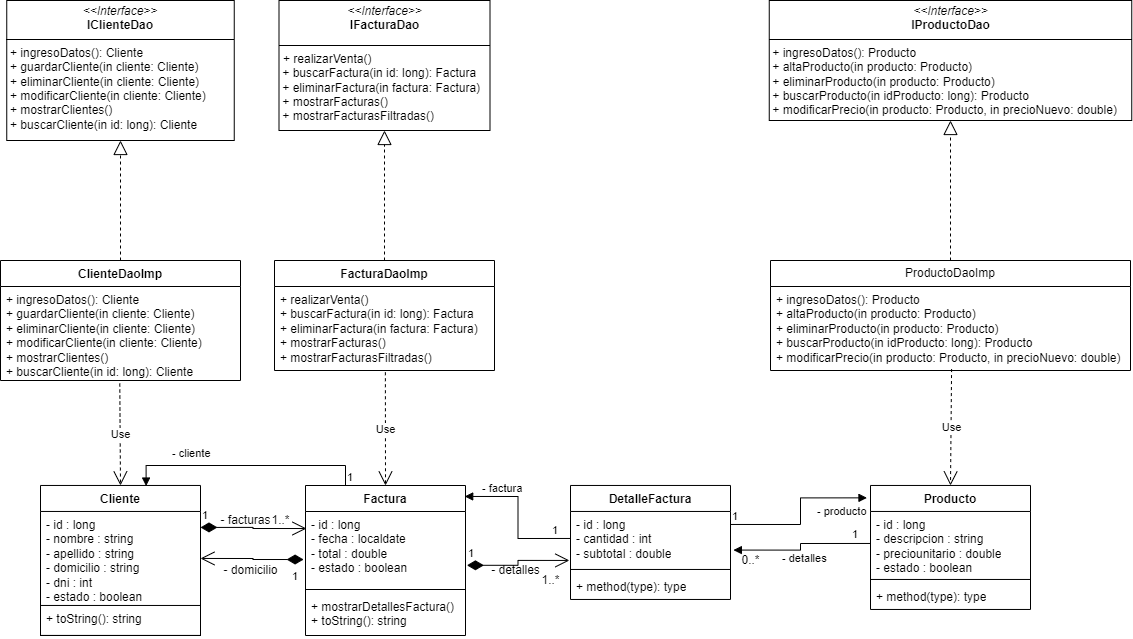

The diagram above was exported from draw.io. Its source (the exported page's mxGraphModel, read from the mxfile embedded in the PNG):
<mxGraphModel dx="1393" dy="796" grid="1" gridSize="10" guides="1" tooltips="1" connect="1" arrows="1" fold="1" page="1" pageScale="1" pageWidth="1169" pageHeight="827" math="0" shadow="0">
  <root>
    <mxCell id="0" />
    <mxCell id="1" parent="0" />
    <mxCell id="93tolyG1L441vwrdmuG5-1" value="Cliente" style="swimlane;fontStyle=1;align=center;verticalAlign=top;childLayout=stackLayout;horizontal=1;startSize=26;horizontalStack=0;resizeParent=1;resizeParentMax=0;resizeLast=0;collapsible=1;marginBottom=0;whiteSpace=wrap;html=1;" parent="1" vertex="1">
      <mxGeometry x="59" y="574.96" width="160" height="150" as="geometry" />
    </mxCell>
    <mxCell id="93tolyG1L441vwrdmuG5-2" value="- id : long&lt;div&gt;- nombre : string&lt;/div&gt;&lt;div&gt;- apellido : string&lt;/div&gt;&lt;div&gt;- domicilio : string&lt;/div&gt;&lt;div&gt;- dni : int&lt;/div&gt;&lt;div&gt;- estado : boolean&lt;/div&gt;" style="text;strokeColor=none;fillColor=none;align=left;verticalAlign=top;spacingLeft=4;spacingRight=4;overflow=hidden;rotatable=0;points=[[0,0.5],[1,0.5]];portConstraint=eastwest;whiteSpace=wrap;html=1;" parent="93tolyG1L441vwrdmuG5-1" vertex="1">
      <mxGeometry y="26" width="160" height="94" as="geometry" />
    </mxCell>
    <mxCell id="93tolyG1L441vwrdmuG5-22" value="+ toString(): string" style="text;strokeColor=default;fillColor=none;align=left;verticalAlign=top;spacingLeft=4;spacingRight=4;overflow=hidden;rotatable=0;points=[[0,0.5],[1,0.5]];portConstraint=eastwest;whiteSpace=wrap;html=1;strokeWidth=1;shadow=0;rounded=0;" parent="93tolyG1L441vwrdmuG5-1" vertex="1">
      <mxGeometry y="120" width="160" height="30" as="geometry" />
    </mxCell>
    <mxCell id="93tolyG1L441vwrdmuG5-5" value="Factura" style="swimlane;fontStyle=1;align=center;verticalAlign=top;childLayout=stackLayout;horizontal=1;startSize=26;horizontalStack=0;resizeParent=1;resizeParentMax=0;resizeLast=0;collapsible=1;marginBottom=0;whiteSpace=wrap;html=1;" parent="1" vertex="1">
      <mxGeometry x="324" y="575" width="160" height="150" as="geometry" />
    </mxCell>
    <mxCell id="93tolyG1L441vwrdmuG5-6" value="- id : long&lt;div&gt;- fecha : localdate&lt;/div&gt;&lt;div&gt;- total : double&lt;/div&gt;&lt;div&gt;- estado : boolean&lt;/div&gt;" style="text;strokeColor=none;fillColor=none;align=left;verticalAlign=top;spacingLeft=4;spacingRight=4;overflow=hidden;rotatable=0;points=[[0,0.5],[1,0.5]];portConstraint=eastwest;whiteSpace=wrap;html=1;" parent="93tolyG1L441vwrdmuG5-5" vertex="1">
      <mxGeometry y="26" width="160" height="74" as="geometry" />
    </mxCell>
    <mxCell id="93tolyG1L441vwrdmuG5-7" value="" style="line;strokeWidth=1;fillColor=none;align=left;verticalAlign=middle;spacingTop=-1;spacingLeft=3;spacingRight=3;rotatable=0;labelPosition=right;points=[];portConstraint=eastwest;strokeColor=inherit;" parent="93tolyG1L441vwrdmuG5-5" vertex="1">
      <mxGeometry y="100" width="160" height="8" as="geometry" />
    </mxCell>
    <mxCell id="93tolyG1L441vwrdmuG5-8" value="+ mostrarDetallesFactura()&lt;div&gt;+ toString(): string&lt;/div&gt;" style="text;strokeColor=none;fillColor=none;align=left;verticalAlign=top;spacingLeft=4;spacingRight=4;overflow=hidden;rotatable=0;points=[[0,0.5],[1,0.5]];portConstraint=eastwest;whiteSpace=wrap;html=1;" parent="93tolyG1L441vwrdmuG5-5" vertex="1">
      <mxGeometry y="108" width="160" height="42" as="geometry" />
    </mxCell>
    <mxCell id="93tolyG1L441vwrdmuG5-9" value="1" style="endArrow=open;html=1;endSize=12;startArrow=diamondThin;startSize=14;startFill=1;edgeStyle=orthogonalEdgeStyle;align=left;verticalAlign=bottom;rounded=0;exitX=1;exitY=0.17;exitDx=0;exitDy=0;entryX=0.006;entryY=0.23;entryDx=0;entryDy=0;entryPerimeter=0;exitPerimeter=0;" parent="1" source="93tolyG1L441vwrdmuG5-2" target="93tolyG1L441vwrdmuG5-6" edge="1">
      <mxGeometry x="-1" y="3" relative="1" as="geometry">
        <mxPoint x="179" y="844.96" as="sourcePoint" />
        <mxPoint x="359" y="834.96" as="targetPoint" />
      </mxGeometry>
    </mxCell>
    <mxCell id="93tolyG1L441vwrdmuG5-10" value="- facturas" style="text;html=1;align=center;verticalAlign=middle;resizable=0;points=[];autosize=1;strokeColor=none;fillColor=none;" parent="1" vertex="1">
      <mxGeometry x="229" y="594.96" width="70" height="30" as="geometry" />
    </mxCell>
    <mxCell id="93tolyG1L441vwrdmuG5-11" value="1..*" style="text;html=1;align=center;verticalAlign=middle;resizable=0;points=[];autosize=1;strokeColor=none;fillColor=none;" parent="1" vertex="1">
      <mxGeometry x="279" y="594.96" width="40" height="30" as="geometry" />
    </mxCell>
    <mxCell id="93tolyG1L441vwrdmuG5-12" value="- cliente" style="endArrow=block;endFill=1;html=1;edgeStyle=orthogonalEdgeStyle;align=left;verticalAlign=top;rounded=0;exitX=0.25;exitY=0;exitDx=0;exitDy=0;entryX=0.66;entryY=0.004;entryDx=0;entryDy=0;entryPerimeter=0;" parent="1" source="93tolyG1L441vwrdmuG5-5" target="93tolyG1L441vwrdmuG5-1" edge="1">
      <mxGeometry x="0.6247" y="-25" relative="1" as="geometry">
        <mxPoint x="403" y="554.96" as="sourcePoint" />
        <mxPoint x="138" y="554.96" as="targetPoint" />
        <Array as="points">
          <mxPoint x="364" y="555" />
          <mxPoint x="165" y="555" />
          <mxPoint x="165" y="576" />
        </Array>
        <mxPoint as="offset" />
      </mxGeometry>
    </mxCell>
    <mxCell id="93tolyG1L441vwrdmuG5-13" value="1" style="edgeLabel;resizable=0;html=1;align=left;verticalAlign=bottom;" parent="93tolyG1L441vwrdmuG5-12" connectable="0" vertex="1">
      <mxGeometry x="-1" relative="1" as="geometry" />
    </mxCell>
    <mxCell id="93tolyG1L441vwrdmuG5-14" value="1" style="endArrow=open;html=1;endSize=12;startArrow=diamondThin;startSize=14;startFill=1;edgeStyle=orthogonalEdgeStyle;align=left;verticalAlign=bottom;rounded=0;entryX=1;entryY=0.5;entryDx=0;entryDy=0;exitX=-0.012;exitY=0.649;exitDx=0;exitDy=0;exitPerimeter=0;" parent="1" source="93tolyG1L441vwrdmuG5-6" target="93tolyG1L441vwrdmuG5-2" edge="1">
      <mxGeometry x="-0.7489" y="26" relative="1" as="geometry">
        <mxPoint x="359" y="774.96" as="sourcePoint" />
        <mxPoint x="519" y="774.96" as="targetPoint" />
        <mxPoint as="offset" />
      </mxGeometry>
    </mxCell>
    <mxCell id="93tolyG1L441vwrdmuG5-15" value="- domicilio" style="text;html=1;align=center;verticalAlign=middle;resizable=0;points=[];autosize=1;strokeColor=none;fillColor=none;" parent="1" vertex="1">
      <mxGeometry x="229" y="644.96" width="80" height="30" as="geometry" />
    </mxCell>
    <mxCell id="93tolyG1L441vwrdmuG5-24" value="DetalleFactura" style="swimlane;fontStyle=1;align=center;verticalAlign=top;childLayout=stackLayout;horizontal=1;startSize=26;horizontalStack=0;resizeParent=1;resizeParentMax=0;resizeLast=0;collapsible=1;marginBottom=0;whiteSpace=wrap;html=1;" parent="1" vertex="1">
      <mxGeometry x="589" y="574.96" width="160" height="114" as="geometry" />
    </mxCell>
    <mxCell id="93tolyG1L441vwrdmuG5-25" value="- id : long&lt;div&gt;- cantidad : int&lt;/div&gt;&lt;div&gt;- subtotal : double&lt;/div&gt;" style="text;strokeColor=none;fillColor=none;align=left;verticalAlign=top;spacingLeft=4;spacingRight=4;overflow=hidden;rotatable=0;points=[[0,0.5],[1,0.5]];portConstraint=eastwest;whiteSpace=wrap;html=1;" parent="93tolyG1L441vwrdmuG5-24" vertex="1">
      <mxGeometry y="26" width="160" height="54" as="geometry" />
    </mxCell>
    <mxCell id="93tolyG1L441vwrdmuG5-26" value="" style="line;strokeWidth=1;fillColor=none;align=left;verticalAlign=middle;spacingTop=-1;spacingLeft=3;spacingRight=3;rotatable=0;labelPosition=right;points=[];portConstraint=eastwest;strokeColor=inherit;" parent="93tolyG1L441vwrdmuG5-24" vertex="1">
      <mxGeometry y="80" width="160" height="8" as="geometry" />
    </mxCell>
    <mxCell id="93tolyG1L441vwrdmuG5-27" value="+ method(type): type" style="text;strokeColor=none;fillColor=none;align=left;verticalAlign=top;spacingLeft=4;spacingRight=4;overflow=hidden;rotatable=0;points=[[0,0.5],[1,0.5]];portConstraint=eastwest;whiteSpace=wrap;html=1;" parent="93tolyG1L441vwrdmuG5-24" vertex="1">
      <mxGeometry y="88" width="160" height="26" as="geometry" />
    </mxCell>
    <mxCell id="93tolyG1L441vwrdmuG5-28" value="- factura" style="endArrow=block;endFill=1;html=1;edgeStyle=orthogonalEdgeStyle;align=left;verticalAlign=top;rounded=0;exitX=0;exitY=0.5;exitDx=0;exitDy=0;entryX=0.995;entryY=0.073;entryDx=0;entryDy=0;entryPerimeter=0;" parent="1" source="93tolyG1L441vwrdmuG5-25" target="93tolyG1L441vwrdmuG5-5" edge="1">
      <mxGeometry x="0.7865" y="-21" relative="1" as="geometry">
        <mxPoint x="379" y="754.96" as="sourcePoint" />
        <mxPoint x="489" y="583.96" as="targetPoint" />
        <mxPoint as="offset" />
      </mxGeometry>
    </mxCell>
    <mxCell id="93tolyG1L441vwrdmuG5-29" value="1" style="edgeLabel;resizable=0;html=1;align=left;verticalAlign=bottom;" parent="93tolyG1L441vwrdmuG5-28" connectable="0" vertex="1">
      <mxGeometry x="-1" relative="1" as="geometry">
        <mxPoint x="-20" as="offset" />
      </mxGeometry>
    </mxCell>
    <mxCell id="93tolyG1L441vwrdmuG5-30" value="Producto" style="swimlane;fontStyle=1;align=center;verticalAlign=top;childLayout=stackLayout;horizontal=1;startSize=26;horizontalStack=0;resizeParent=1;resizeParentMax=0;resizeLast=0;collapsible=1;marginBottom=0;whiteSpace=wrap;html=1;" parent="1" vertex="1">
      <mxGeometry x="889" y="574.96" width="160" height="124" as="geometry" />
    </mxCell>
    <mxCell id="93tolyG1L441vwrdmuG5-31" value="- id : long&lt;div&gt;- descripcion : string&lt;/div&gt;&lt;div&gt;- preciounitario : double&lt;/div&gt;&lt;div&gt;- estado : boolean&lt;/div&gt;" style="text;strokeColor=none;fillColor=none;align=left;verticalAlign=top;spacingLeft=4;spacingRight=4;overflow=hidden;rotatable=0;points=[[0,0.5],[1,0.5]];portConstraint=eastwest;whiteSpace=wrap;html=1;" parent="93tolyG1L441vwrdmuG5-30" vertex="1">
      <mxGeometry y="26" width="160" height="64" as="geometry" />
    </mxCell>
    <mxCell id="93tolyG1L441vwrdmuG5-32" value="" style="line;strokeWidth=1;fillColor=none;align=left;verticalAlign=middle;spacingTop=-1;spacingLeft=3;spacingRight=3;rotatable=0;labelPosition=right;points=[];portConstraint=eastwest;strokeColor=inherit;" parent="93tolyG1L441vwrdmuG5-30" vertex="1">
      <mxGeometry y="90" width="160" height="8" as="geometry" />
    </mxCell>
    <mxCell id="93tolyG1L441vwrdmuG5-33" value="+ method(type): type" style="text;strokeColor=none;fillColor=none;align=left;verticalAlign=top;spacingLeft=4;spacingRight=4;overflow=hidden;rotatable=0;points=[[0,0.5],[1,0.5]];portConstraint=eastwest;whiteSpace=wrap;html=1;" parent="93tolyG1L441vwrdmuG5-30" vertex="1">
      <mxGeometry y="98" width="160" height="26" as="geometry" />
    </mxCell>
    <mxCell id="93tolyG1L441vwrdmuG5-34" value="- producto" style="endArrow=block;endFill=1;html=1;edgeStyle=orthogonalEdgeStyle;align=left;verticalAlign=top;rounded=0;entryX=-0.022;entryY=0.1;entryDx=0;entryDy=0;entryPerimeter=0;exitX=0.998;exitY=0.241;exitDx=0;exitDy=0;exitPerimeter=0;" parent="1" source="93tolyG1L441vwrdmuG5-25" target="93tolyG1L441vwrdmuG5-30" edge="1">
      <mxGeometry x="0.3755" y="-1" relative="1" as="geometry">
        <mxPoint x="879" y="734.96" as="sourcePoint" />
        <mxPoint x="1039" y="734.96" as="targetPoint" />
        <mxPoint as="offset" />
      </mxGeometry>
    </mxCell>
    <mxCell id="93tolyG1L441vwrdmuG5-35" value="1" style="edgeLabel;resizable=0;html=1;align=left;verticalAlign=bottom;" parent="93tolyG1L441vwrdmuG5-34" connectable="0" vertex="1">
      <mxGeometry x="-1" relative="1" as="geometry" />
    </mxCell>
    <mxCell id="93tolyG1L441vwrdmuG5-37" value="1" style="endArrow=open;html=1;endSize=12;startArrow=diamondThin;startSize=14;startFill=1;edgeStyle=orthogonalEdgeStyle;align=left;verticalAlign=bottom;rounded=0;exitX=1.009;exitY=0.727;exitDx=0;exitDy=0;exitPerimeter=0;entryX=-0.007;entryY=0.907;entryDx=0;entryDy=0;entryPerimeter=0;" parent="1" source="93tolyG1L441vwrdmuG5-6" target="93tolyG1L441vwrdmuG5-25" edge="1">
      <mxGeometry x="-1" y="3" relative="1" as="geometry">
        <mxPoint x="549" y="714.96" as="sourcePoint" />
        <mxPoint x="709" y="714.96" as="targetPoint" />
      </mxGeometry>
    </mxCell>
    <mxCell id="93tolyG1L441vwrdmuG5-38" value="1..*" style="text;html=1;align=center;verticalAlign=middle;resizable=0;points=[];autosize=1;strokeColor=none;fillColor=none;" parent="1" vertex="1">
      <mxGeometry x="549" y="654.96" width="40" height="30" as="geometry" />
    </mxCell>
    <mxCell id="93tolyG1L441vwrdmuG5-39" value="- detalles" style="text;html=1;align=center;verticalAlign=middle;resizable=0;points=[];autosize=1;strokeColor=none;fillColor=none;" parent="1" vertex="1">
      <mxGeometry x="499" y="644.96" width="70" height="30" as="geometry" />
    </mxCell>
    <mxCell id="93tolyG1L441vwrdmuG5-42" value="- detalles" style="endArrow=block;endFill=1;html=1;edgeStyle=orthogonalEdgeStyle;align=left;verticalAlign=top;rounded=0;exitX=0;exitY=0.5;exitDx=0;exitDy=0;entryX=1.018;entryY=0.715;entryDx=0;entryDy=0;entryPerimeter=0;" parent="1" source="93tolyG1L441vwrdmuG5-31" target="93tolyG1L441vwrdmuG5-25" edge="1">
      <mxGeometry x="0.3441" y="-5" relative="1" as="geometry">
        <mxPoint x="699" y="734.96" as="sourcePoint" />
        <mxPoint x="859" y="734.96" as="targetPoint" />
        <mxPoint as="offset" />
      </mxGeometry>
    </mxCell>
    <mxCell id="93tolyG1L441vwrdmuG5-43" value="1" style="edgeLabel;resizable=0;html=1;align=left;verticalAlign=bottom;" parent="93tolyG1L441vwrdmuG5-42" connectable="0" vertex="1">
      <mxGeometry x="-1" relative="1" as="geometry">
        <mxPoint x="-20" y="-1" as="offset" />
      </mxGeometry>
    </mxCell>
    <mxCell id="93tolyG1L441vwrdmuG5-44" value="0..*" style="text;html=1;align=center;verticalAlign=middle;resizable=0;points=[];autosize=1;strokeColor=none;fillColor=none;" parent="1" vertex="1">
      <mxGeometry x="749" y="634.96" width="40" height="30" as="geometry" />
    </mxCell>
    <mxCell id="93tolyG1L441vwrdmuG5-45" value="ProductoDaoImp" style="swimlane;fontStyle=0;childLayout=stackLayout;horizontal=1;startSize=26;fillColor=none;horizontalStack=0;resizeParent=1;resizeParentMax=0;resizeLast=0;collapsible=1;marginBottom=0;whiteSpace=wrap;html=1;" parent="1" vertex="1">
      <mxGeometry x="789" y="350" width="360" height="110" as="geometry" />
    </mxCell>
    <mxCell id="93tolyG1L441vwrdmuG5-46" value="&lt;div&gt;+ ingresoDatos(): Producto&lt;br&gt;&lt;/div&gt;&lt;div&gt;+ altaProducto(in producto: Producto)&lt;br&gt;&lt;/div&gt;&lt;div&gt;+ eliminarProducto(in producto: Producto)&lt;br&gt;&lt;/div&gt;&lt;div&gt;+ buscarProducto(in idProducto: long): Producto&lt;br&gt;&lt;/div&gt;&lt;div&gt;+ modificarPrecio(&lt;span style=&quot;background-color: initial;&quot;&gt;in producto: Producto, in precioNuevo: double&lt;/span&gt;&lt;span style=&quot;background-color: initial;&quot;&gt;)&lt;/span&gt;&lt;/div&gt;" style="text;strokeColor=none;fillColor=none;align=left;verticalAlign=top;spacingLeft=4;spacingRight=4;overflow=hidden;rotatable=0;points=[[0,0.5],[1,0.5]];portConstraint=eastwest;whiteSpace=wrap;html=1;" parent="93tolyG1L441vwrdmuG5-45" vertex="1">
      <mxGeometry y="26" width="360" height="84" as="geometry" />
    </mxCell>
    <mxCell id="93tolyG1L441vwrdmuG5-49" value="FacturaDaoImp" style="swimlane;fontStyle=1;align=center;verticalAlign=top;childLayout=stackLayout;horizontal=1;startSize=26;horizontalStack=0;resizeParent=1;resizeParentMax=0;resizeLast=0;collapsible=1;marginBottom=0;whiteSpace=wrap;html=1;" parent="1" vertex="1">
      <mxGeometry x="293" y="350" width="220" height="110" as="geometry" />
    </mxCell>
    <mxCell id="93tolyG1L441vwrdmuG5-52" value="+ realizarVenta()&lt;div&gt;+ buscarFactura(in id: long): Factura&lt;br&gt;&lt;/div&gt;&lt;div&gt;+ eliminarFactura(in factura: Factura)&lt;br&gt;&lt;/div&gt;&lt;div&gt;+ mostrarFacturas()&lt;br&gt;&lt;/div&gt;&lt;div&gt;+ mostrarFacturasFiltradas()&lt;br&gt;&lt;/div&gt;" style="text;strokeColor=none;fillColor=none;align=left;verticalAlign=top;spacingLeft=4;spacingRight=4;overflow=hidden;rotatable=0;points=[[0,0.5],[1,0.5]];portConstraint=eastwest;whiteSpace=wrap;html=1;" parent="93tolyG1L441vwrdmuG5-49" vertex="1">
      <mxGeometry y="26" width="220" height="84" as="geometry" />
    </mxCell>
    <mxCell id="93tolyG1L441vwrdmuG5-55" value="ClienteDaoImp" style="swimlane;fontStyle=1;align=center;verticalAlign=top;childLayout=stackLayout;horizontal=1;startSize=26;horizontalStack=0;resizeParent=1;resizeParentMax=0;resizeLast=0;collapsible=1;marginBottom=0;whiteSpace=wrap;html=1;" parent="1" vertex="1">
      <mxGeometry x="19" y="350" width="240" height="120" as="geometry" />
    </mxCell>
    <mxCell id="93tolyG1L441vwrdmuG5-58" value="+ ingresoDatos(): Cliente&lt;div&gt;+ guardarCliente(in cliente: Cliente)&lt;/div&gt;&lt;div&gt;+ eliminarCliente(in cliente: Cliente)&lt;/div&gt;&lt;div&gt;+ modificarCliente(in cliente: Cliente)&lt;/div&gt;&lt;div&gt;+ mostrarClientes()&lt;/div&gt;&lt;div&gt;+ buscarCliente(in id: long): Cliente&lt;/div&gt;" style="text;strokeColor=none;fillColor=none;align=left;verticalAlign=top;spacingLeft=4;spacingRight=4;overflow=hidden;rotatable=0;points=[[0,0.5],[1,0.5]];portConstraint=eastwest;whiteSpace=wrap;html=1;" parent="93tolyG1L441vwrdmuG5-55" vertex="1">
      <mxGeometry y="26" width="240" height="94" as="geometry" />
    </mxCell>
    <mxCell id="93tolyG1L441vwrdmuG5-59" value="&lt;p style=&quot;margin:0px;margin-top:4px;text-align:center;&quot;&gt;&lt;i&gt;&amp;lt;&amp;lt;Interface&amp;gt;&amp;gt;&lt;/i&gt;&lt;br&gt;&lt;b&gt;IClienteDao&lt;/b&gt;&lt;/p&gt;&lt;hr size=&quot;1&quot; style=&quot;border-style:solid;&quot;&gt;&lt;p style=&quot;margin:0px;margin-left:4px;&quot;&gt;+&amp;nbsp;ingresoDatos(): Cliente&lt;/p&gt;&lt;p style=&quot;margin:0px;margin-left:4px;&quot;&gt;+&amp;nbsp;guardarCliente(in cliente: Cliente)&lt;/p&gt;&lt;p style=&quot;margin:0px;margin-left:4px;&quot;&gt;+&amp;nbsp;eliminarCliente(in cliente: Cliente)&lt;/p&gt;&lt;p style=&quot;margin:0px;margin-left:4px;&quot;&gt;+&amp;nbsp;modificarCliente(in cliente: Cliente)&lt;/p&gt;&lt;p style=&quot;margin:0px;margin-left:4px;&quot;&gt;+ mostrarClientes()&lt;/p&gt;&lt;p style=&quot;margin:0px;margin-left:4px;&quot;&gt;+ buscarCliente(in id: long): Cliente&lt;br&gt;&lt;/p&gt;" style="verticalAlign=top;align=left;overflow=fill;html=1;whiteSpace=wrap;" parent="1" vertex="1">
      <mxGeometry x="25.25" y="90" width="227.5" height="140" as="geometry" />
    </mxCell>
    <mxCell id="93tolyG1L441vwrdmuG5-60" value="&lt;p style=&quot;margin: 4px 0px 0px;&quot;&gt;&lt;/p&gt;&lt;div style=&quot;text-align: center;&quot;&gt;&lt;i style=&quot;background-color: initial;&quot;&gt;&amp;lt;&amp;lt;Interface&amp;gt;&amp;gt;&lt;/i&gt;&lt;/div&gt;&lt;b&gt;&lt;div style=&quot;text-align: center;&quot;&gt;&lt;b style=&quot;background-color: initial;&quot;&gt;IFacturaDao&lt;/b&gt;&lt;/div&gt;&lt;/b&gt;&lt;p&gt;&lt;/p&gt;&lt;hr size=&quot;1&quot; style=&quot;border-style:solid;&quot;&gt;&lt;p style=&quot;margin:0px;margin-left:4px;&quot;&gt;+ realizarVenta()&lt;/p&gt;&lt;div&gt;&amp;nbsp;+ buscarFactura(in id: long): Factura&lt;br&gt;&lt;/div&gt;&lt;div&gt;&amp;nbsp;+ eliminarFactura(in factura: Factura)&lt;br&gt;&lt;/div&gt;&lt;div&gt;&amp;nbsp;+ mostrarFacturas()&lt;br&gt;&lt;/div&gt;&lt;div&gt;&amp;nbsp;+ mostrarFacturasFiltradas()&lt;/div&gt;" style="verticalAlign=top;align=left;overflow=fill;html=1;whiteSpace=wrap;" parent="1" vertex="1">
      <mxGeometry x="297.5" y="90" width="211" height="130" as="geometry" />
    </mxCell>
    <mxCell id="93tolyG1L441vwrdmuG5-61" value="&lt;p style=&quot;margin:0px;margin-top:4px;text-align:center;&quot;&gt;&lt;i&gt;&amp;lt;&amp;lt;Interface&amp;gt;&amp;gt;&lt;/i&gt;&lt;br&gt;&lt;b&gt;IProductoDao&lt;/b&gt;&lt;/p&gt;&lt;hr size=&quot;1&quot; style=&quot;border-style:solid;&quot;&gt;&lt;div&gt;&amp;nbsp;+ ingresoDatos(): Producto&lt;br&gt;&lt;/div&gt;&lt;div&gt;&amp;nbsp;+ altaProducto(in producto: Producto)&lt;br&gt;&lt;/div&gt;&lt;div&gt;&amp;nbsp;+ eliminarProducto(in producto: Producto)&lt;br&gt;&lt;/div&gt;&lt;div&gt;&amp;nbsp;+ buscarProducto(in idProducto: long): Producto&lt;br&gt;&lt;/div&gt;&lt;div&gt;&amp;nbsp;+ modificarPrecio(&lt;span style=&quot;background-color: initial;&quot;&gt;in producto: Producto, in precioNuevo: double&lt;/span&gt;&lt;span style=&quot;background-color: initial;&quot;&gt;)&lt;/span&gt;&lt;/div&gt;" style="verticalAlign=top;align=left;overflow=fill;html=1;whiteSpace=wrap;" parent="1" vertex="1">
      <mxGeometry x="787.75" y="90" width="362.5" height="120" as="geometry" />
    </mxCell>
    <mxCell id="93tolyG1L441vwrdmuG5-62" value="" style="endArrow=block;dashed=1;endFill=0;endSize=12;html=1;rounded=0;exitX=0.5;exitY=0;exitDx=0;exitDy=0;entryX=0.5;entryY=1;entryDx=0;entryDy=0;" parent="1" source="93tolyG1L441vwrdmuG5-55" target="93tolyG1L441vwrdmuG5-59" edge="1">
      <mxGeometry width="160" relative="1" as="geometry">
        <mxPoint x="49" y="300" as="sourcePoint" />
        <mxPoint x="209" y="300" as="targetPoint" />
      </mxGeometry>
    </mxCell>
    <mxCell id="93tolyG1L441vwrdmuG5-63" value="" style="endArrow=block;dashed=1;endFill=0;endSize=12;html=1;rounded=0;exitX=0.5;exitY=0;exitDx=0;exitDy=0;entryX=0.5;entryY=1;entryDx=0;entryDy=0;" parent="1" source="93tolyG1L441vwrdmuG5-49" target="93tolyG1L441vwrdmuG5-60" edge="1">
      <mxGeometry width="160" relative="1" as="geometry">
        <mxPoint x="269" y="400" as="sourcePoint" />
        <mxPoint x="429" y="400" as="targetPoint" />
      </mxGeometry>
    </mxCell>
    <mxCell id="93tolyG1L441vwrdmuG5-64" value="" style="endArrow=block;dashed=1;endFill=0;endSize=12;html=1;rounded=0;exitX=0.5;exitY=0;exitDx=0;exitDy=0;entryX=0.5;entryY=1;entryDx=0;entryDy=0;" parent="1" source="93tolyG1L441vwrdmuG5-45" target="93tolyG1L441vwrdmuG5-61" edge="1">
      <mxGeometry width="160" relative="1" as="geometry">
        <mxPoint x="829" y="380" as="sourcePoint" />
        <mxPoint x="989" y="380" as="targetPoint" />
      </mxGeometry>
    </mxCell>
    <mxCell id="93tolyG1L441vwrdmuG5-65" value="Use" style="endArrow=open;endSize=12;dashed=1;html=1;rounded=0;entryX=0.5;entryY=0;entryDx=0;entryDy=0;exitX=0.497;exitY=1.032;exitDx=0;exitDy=0;exitPerimeter=0;" parent="1" source="93tolyG1L441vwrdmuG5-58" target="93tolyG1L441vwrdmuG5-1" edge="1">
      <mxGeometry width="160" relative="1" as="geometry">
        <mxPoint x="199" y="500" as="sourcePoint" />
        <mxPoint x="589" y="530" as="targetPoint" />
      </mxGeometry>
    </mxCell>
    <mxCell id="93tolyG1L441vwrdmuG5-66" value="Use" style="endArrow=open;endSize=12;dashed=1;html=1;rounded=0;exitX=0.504;exitY=1.021;exitDx=0;exitDy=0;exitPerimeter=0;entryX=0.5;entryY=0;entryDx=0;entryDy=0;" parent="1" source="93tolyG1L441vwrdmuG5-52" target="93tolyG1L441vwrdmuG5-5" edge="1">
      <mxGeometry width="160" relative="1" as="geometry">
        <mxPoint x="499" y="490" as="sourcePoint" />
        <mxPoint x="659" y="490" as="targetPoint" />
      </mxGeometry>
    </mxCell>
    <mxCell id="93tolyG1L441vwrdmuG5-67" value="Use" style="endArrow=open;endSize=12;dashed=1;html=1;rounded=0;entryX=0.5;entryY=0;entryDx=0;entryDy=0;exitX=0.503;exitY=0.983;exitDx=0;exitDy=0;exitPerimeter=0;" parent="1" source="93tolyG1L441vwrdmuG5-46" target="93tolyG1L441vwrdmuG5-30" edge="1">
      <mxGeometry width="160" relative="1" as="geometry">
        <mxPoint x="819" y="490" as="sourcePoint" />
        <mxPoint x="979" y="490" as="targetPoint" />
      </mxGeometry>
    </mxCell>
  </root>
</mxGraphModel>